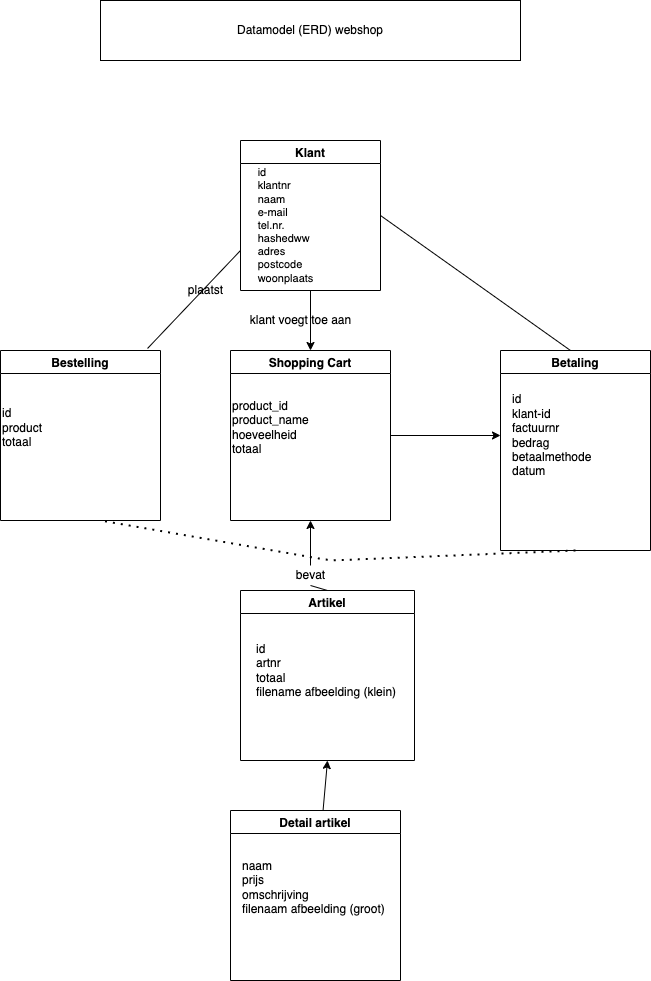

The diagram above was exported from draw.io. Its source (the exported page's mxGraphModel, read from the mxfile embedded in the PNG):
<mxGraphModel dx="1848" dy="1167" grid="1" gridSize="10" guides="1" tooltips="1" connect="1" arrows="1" fold="1" page="1" pageScale="1" pageWidth="827" pageHeight="1169" math="0" shadow="0">
  <root>
    <mxCell id="0" />
    <mxCell id="1" parent="0" />
    <mxCell id="2" value="Datamodel (ERD) webshop" style="rounded=0;whiteSpace=wrap;html=1;" parent="1" vertex="1">
      <mxGeometry x="170" y="10" width="420" height="60" as="geometry" />
    </mxCell>
    <mxCell id="3" value="Klant" style="swimlane;" parent="1" vertex="1">
      <mxGeometry x="310" y="150" width="140" height="150" as="geometry" />
    </mxCell>
    <mxCell id="4" value="&lt;div style=&quot;text-align: left ; font-size: 11px&quot;&gt;&lt;font style=&quot;font-size: 11px&quot;&gt;id&lt;/font&gt;&lt;/div&gt;&lt;div style=&quot;text-align: left ; font-size: 11px&quot;&gt;&lt;span&gt;&lt;font style=&quot;font-size: 11px&quot;&gt;klantnr&lt;/font&gt;&lt;/span&gt;&lt;/div&gt;&lt;div style=&quot;text-align: left ; font-size: 11px&quot;&gt;&lt;span&gt;&lt;font style=&quot;font-size: 11px&quot;&gt;naam&lt;/font&gt;&lt;/span&gt;&lt;/div&gt;&lt;div style=&quot;text-align: left ; font-size: 11px&quot;&gt;&lt;span&gt;&lt;font style=&quot;font-size: 11px&quot;&gt;e-mail&lt;/font&gt;&lt;/span&gt;&lt;/div&gt;&lt;div style=&quot;text-align: left ; font-size: 11px&quot;&gt;&lt;span&gt;&lt;font style=&quot;font-size: 11px&quot;&gt;tel.nr.&lt;/font&gt;&lt;/span&gt;&lt;/div&gt;&lt;div style=&quot;text-align: left ; font-size: 11px&quot;&gt;&lt;font style=&quot;font-size: 11px&quot;&gt;hashedww&lt;/font&gt;&lt;/div&gt;&lt;div style=&quot;text-align: left ; font-size: 11px&quot;&gt;&lt;span&gt;&lt;font style=&quot;font-size: 11px&quot;&gt;adres&lt;/font&gt;&lt;/span&gt;&lt;/div&gt;&lt;div style=&quot;text-align: left ; font-size: 11px&quot;&gt;&lt;span&gt;&lt;font style=&quot;font-size: 11px&quot;&gt;postcode&lt;/font&gt;&lt;/span&gt;&lt;/div&gt;&lt;div style=&quot;text-align: left ; font-size: 11px&quot;&gt;&lt;font style=&quot;font-size: 11px&quot;&gt;woonplaats&lt;/font&gt;&lt;/div&gt;" style="text;html=1;align=center;verticalAlign=middle;resizable=0;points=[];autosize=1;strokeColor=none;fillColor=none;" parent="3" vertex="1">
      <mxGeometry x="10" y="20" width="70" height="130" as="geometry" />
    </mxCell>
    <mxCell id="40" value="" style="endArrow=classic;html=1;entryX=0.5;entryY=0;entryDx=0;entryDy=0;" parent="3" target="21" edge="1">
      <mxGeometry width="50" height="50" relative="1" as="geometry">
        <mxPoint x="70" y="150" as="sourcePoint" />
        <mxPoint x="120" y="100" as="targetPoint" />
      </mxGeometry>
    </mxCell>
    <mxCell id="5" value="Betaling" style="swimlane;" parent="1" vertex="1">
      <mxGeometry x="570" y="360" width="150" height="200" as="geometry" />
    </mxCell>
    <mxCell id="6" value="id&lt;br&gt;klant-id&lt;br&gt;factuurnr&lt;br&gt;bedrag&lt;br&gt;betaalmethode&lt;br&gt;datum" style="text;html=1;align=left;verticalAlign=middle;resizable=0;points=[];autosize=1;strokeColor=none;fillColor=none;" parent="5" vertex="1">
      <mxGeometry x="10" y="40" width="90" height="90" as="geometry" />
    </mxCell>
    <mxCell id="11" value="Artikel" style="swimlane;" parent="1" vertex="1">
      <mxGeometry x="310" y="600" width="174" height="170" as="geometry" />
    </mxCell>
    <mxCell id="12" value="id&lt;br&gt;artnr&lt;br&gt;totaal&lt;br&gt;filename afbeelding (klein)" style="text;html=1;align=left;verticalAlign=middle;resizable=0;points=[];autosize=1;strokeColor=none;fillColor=none;" parent="11" vertex="1">
      <mxGeometry x="14" y="50" width="160" height="60" as="geometry" />
    </mxCell>
    <mxCell id="18" value="Detail artikel" style="swimlane;" parent="1" vertex="1">
      <mxGeometry x="300" y="820" width="170" height="170" as="geometry" />
    </mxCell>
    <mxCell id="19" value="&lt;br&gt;naam&lt;br&gt;prijs&lt;br&gt;omschrijving&lt;br&gt;filenaam afbeelding (groot)" style="text;html=1;align=left;verticalAlign=middle;resizable=0;points=[];autosize=1;strokeColor=none;fillColor=none;" parent="18" vertex="1">
      <mxGeometry x="10" y="30" width="160" height="80" as="geometry" />
    </mxCell>
    <mxCell id="21" value="Shopping Cart" style="swimlane;" parent="1" vertex="1">
      <mxGeometry x="300" y="360" width="160" height="170" as="geometry" />
    </mxCell>
    <mxCell id="23" value="&amp;nbsp;&lt;br&gt;product_id&lt;br&gt;product_name&lt;br&gt;hoeveelheid&lt;br&gt;totaal&lt;br&gt;" style="text;html=1;align=left;verticalAlign=middle;resizable=0;points=[];autosize=1;strokeColor=none;fillColor=none;" parent="21" vertex="1">
      <mxGeometry y="30" width="90" height="80" as="geometry" />
    </mxCell>
    <mxCell id="27" value="" style="endArrow=classic;html=1;entryX=0.5;entryY=1;entryDx=0;entryDy=0;exitX=0.5;exitY=0;exitDx=0;exitDy=0;startArrow=none;" parent="1" source="41" target="21" edge="1">
      <mxGeometry width="50" height="50" relative="1" as="geometry">
        <mxPoint x="230" y="510" as="sourcePoint" />
        <mxPoint x="280" y="460" as="targetPoint" />
      </mxGeometry>
    </mxCell>
    <mxCell id="28" value="" style="endArrow=classic;html=1;entryX=0.5;entryY=1;entryDx=0;entryDy=0;" parent="1" source="18" target="11" edge="1">
      <mxGeometry width="50" height="50" relative="1" as="geometry">
        <mxPoint x="230" y="840" as="sourcePoint" />
        <mxPoint x="280" y="790" as="targetPoint" />
      </mxGeometry>
    </mxCell>
    <mxCell id="29" value="" style="endArrow=classic;html=1;exitX=1;exitY=0.5;exitDx=0;exitDy=0;" parent="1" source="21" edge="1">
      <mxGeometry width="50" height="50" relative="1" as="geometry">
        <mxPoint x="230" y="500" as="sourcePoint" />
        <mxPoint x="570" y="445" as="targetPoint" />
      </mxGeometry>
    </mxCell>
    <mxCell id="33" value="Bestelling" style="swimlane;" parent="1" vertex="1">
      <mxGeometry x="70" y="360" width="160" height="170" as="geometry" />
    </mxCell>
    <mxCell id="34" value="&amp;nbsp;&lt;br&gt;id&lt;br&gt;product&lt;br&gt;totaal" style="text;html=1;align=left;verticalAlign=middle;resizable=0;points=[];autosize=1;strokeColor=none;fillColor=none;" parent="33" vertex="1">
      <mxGeometry y="40" width="60" height="60" as="geometry" />
    </mxCell>
    <mxCell id="41" value="bevat" style="text;html=1;align=center;verticalAlign=middle;resizable=0;points=[];autosize=1;strokeColor=none;fillColor=none;" parent="1" vertex="1">
      <mxGeometry x="360" y="575" width="40" height="20" as="geometry" />
    </mxCell>
    <mxCell id="42" value="" style="endArrow=none;html=1;entryX=0.5;entryY=1;entryDx=0;entryDy=0;exitX=0.5;exitY=0;exitDx=0;exitDy=0;" parent="1" source="11" target="41" edge="1">
      <mxGeometry width="50" height="50" relative="1" as="geometry">
        <mxPoint x="380" y="600" as="sourcePoint" />
        <mxPoint x="380" y="530" as="targetPoint" />
      </mxGeometry>
    </mxCell>
    <mxCell id="43" value="klant voegt toe aan" style="text;html=1;align=center;verticalAlign=middle;resizable=0;points=[];autosize=1;strokeColor=none;fillColor=none;" parent="1" vertex="1">
      <mxGeometry x="310" y="320" width="120" height="20" as="geometry" />
    </mxCell>
    <mxCell id="44" value="" style="endArrow=none;html=1;exitX=0.919;exitY=-0.012;exitDx=0;exitDy=0;exitPerimeter=0;" parent="1" source="33" edge="1">
      <mxGeometry width="50" height="50" relative="1" as="geometry">
        <mxPoint x="260" y="310" as="sourcePoint" />
        <mxPoint x="310" y="260" as="targetPoint" />
      </mxGeometry>
    </mxCell>
    <mxCell id="45" value="plaatst" style="text;html=1;align=center;verticalAlign=middle;resizable=0;points=[];autosize=1;strokeColor=none;fillColor=none;" parent="1" vertex="1">
      <mxGeometry x="250" y="290" width="50" height="20" as="geometry" />
    </mxCell>
    <mxCell id="48" value="" style="endArrow=none;html=1;entryX=1;entryY=0.5;entryDx=0;entryDy=0;" parent="1" target="3" edge="1">
      <mxGeometry width="50" height="50" relative="1" as="geometry">
        <mxPoint x="640" y="360" as="sourcePoint" />
        <mxPoint x="960" y="510" as="targetPoint" />
      </mxGeometry>
    </mxCell>
    <mxCell id="49" value="" style="endArrow=none;dashed=1;html=1;dashPattern=1 3;strokeWidth=2;fontSize=11;exitX=0.5;exitY=1;exitDx=0;exitDy=0;" parent="1" source="5" edge="1">
      <mxGeometry width="50" height="50" relative="1" as="geometry">
        <mxPoint x="910" y="550" as="sourcePoint" />
        <mxPoint x="170" y="530" as="targetPoint" />
        <Array as="points">
          <mxPoint x="400" y="570" />
        </Array>
      </mxGeometry>
    </mxCell>
  </root>
</mxGraphModel>